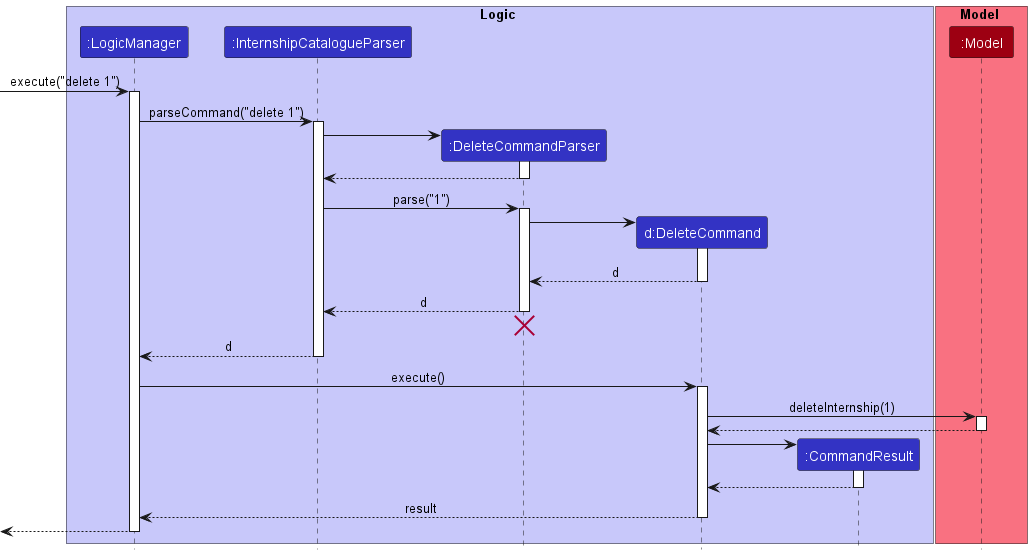

The diagram above was rendered by PlantUML. Its source (embedded in the PNG):
@startuml
!include style.puml

box Logic LOGIC_COLOR_T1
participant ":LogicManager" as LogicManager LOGIC_COLOR
participant ":InternshipCatalogueParser" as InternshipCatalogueParser LOGIC_COLOR
participant ":DeleteCommandParser" as DeleteCommandParser LOGIC_COLOR
participant "d:DeleteCommand" as DeleteCommand LOGIC_COLOR
participant ":CommandResult" as CommandResult LOGIC_COLOR
end box

box Model MODEL_COLOR_T1
participant ":Model" as Model MODEL_COLOR
end box

[-> LogicManager : execute("delete 1")
activate LogicManager

LogicManager -> InternshipCatalogueParser : parseCommand("delete 1")
activate InternshipCatalogueParser

create DeleteCommandParser
InternshipCatalogueParser -> DeleteCommandParser
activate DeleteCommandParser

DeleteCommandParser --> InternshipCatalogueParser
deactivate DeleteCommandParser

InternshipCatalogueParser -> DeleteCommandParser : parse("1")
activate DeleteCommandParser

create DeleteCommand
DeleteCommandParser -> DeleteCommand
activate DeleteCommand

DeleteCommand --> DeleteCommandParser : d
deactivate DeleteCommand

DeleteCommandParser --> InternshipCatalogueParser : d
deactivate DeleteCommandParser
'Hidden arrow to position the destroy marker below the end of the activation bar.
DeleteCommandParser -[hidden]-> InternshipCatalogueParser
destroy DeleteCommandParser

InternshipCatalogueParser --> LogicManager : d
deactivate InternshipCatalogueParser

LogicManager -> DeleteCommand : execute()
activate DeleteCommand

DeleteCommand -> Model : deleteInternship(1)
activate Model

Model --> DeleteCommand
deactivate Model

create CommandResult
DeleteCommand -> CommandResult
activate CommandResult

CommandResult --> DeleteCommand
deactivate CommandResult

DeleteCommand --> LogicManager : result
deactivate DeleteCommand

[<--LogicManager
deactivate LogicManager
@enduml